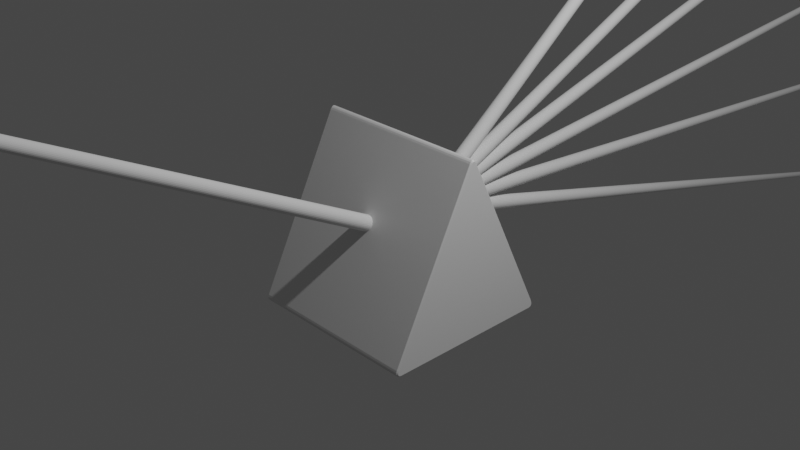 # Source: prismPlaceholder.blend  (saved by Blender 2.83.19; exported with 4.5.12 LTS)
import bpy
from mathutils import Matrix  # noqa: F401  (used for matrix-valued properties, if any)

bpy.ops.wm.read_factory_settings(use_empty=True)
scene = bpy.context.scene
scene.name = 'Scene'

# ---- collections
col_collection = bpy.data.collections.new('Collection'); scene.collection.children.link(col_collection)

# ---- materials (node trees are filled in below, after node groups)
mat_material = bpy.data.materials.new('Material')
mat_material.alpha_threshold = 0.0
mat_material.use_transparent_shadow = False
mat_material.line_color = (0.0, 0.0, 0.0, 1.0)

# ---- material node trees
mat_material.use_nodes = True; mat_material.node_tree.nodes.clear()
_N = mat_material.node_tree.nodes; _L = mat_material.node_tree.links
n0 = _N.new('ShaderNodeOutputMaterial'); n0.name = 'Material Output'; n0.location = (300, 300)
n1 = _N.new('ShaderNodeBsdfPrincipled'); n1.name = 'Principled BSDF'; n1.location = (10, 300)
n1.distribution = 'GGX'
n1.subsurface_method = 'BURLEY'
n1.inputs[2].default_value = 0.4
n1.inputs[3].default_value = 1.45
n1.inputs[27].default_value = (0.0, 0.0, 0.0, 1.0)
n1.inputs[28].default_value = 1.0
_L.new(n1.outputs[0], n0.inputs[0])
n0.is_active_output = True

# ---- world
world_world = bpy.data.worlds.new('World'); scene.world = world_world
world_world.use_nodes = True; world_world.node_tree.nodes.clear()
_N = world_world.node_tree.nodes; _L = world_world.node_tree.links
n0 = _N.new('ShaderNodeOutputWorld'); n0.name = 'World Output'; n0.location = (300, 300)
n1 = _N.new('ShaderNodeBackground'); n1.name = 'Background'; n1.location = (10, 300)
n1.inputs[0].default_value = (0.05088, 0.05088, 0.05088, 1.0)
_L.new(n1.outputs[0], n0.inputs[0])
n0.is_active_output = True
world_world.color = (0.05088, 0.05088, 0.05088)
world_world.use_sun_shadow = False
world_world.sun_shadow_jitter_overblur = 0.0

# ---- cameras
cam_camera = bpy.data.cameras.new('Camera')
cam_camera.clip_end = 100.0
cam_camera.ortho_scale = 7.314

# ---- lights
light_light = bpy.data.lights.new('Light', 'POINT')
light_light.transmission_factor = 0.0
light_light.energy = 1000.0
light_light.shadow_soft_size = 0.1
light_light.shadow_maximum_resolution = 0.006
light_light.use_absolute_resolution = True

# ---- meshes
me_cube = bpy.data.meshes.new('Cube')
me_cube.from_pydata([(1.0, 0.02744, 0.9133), (0.9858, 0.03979, 0.9204), (1.0, -0.02744, 0.9133), (0.9858, -0.03979, 0.9204), (1.0, 0.0174, 0.9287), (0.9858, 0.02814, 0.9383), (1.0, 0.00791, 0.9366), (0.9858, 0.01457, 0.9495), (1.0, -1.164e-09, 0.9387), (0.9858, -1.836e-09, 0.9534), (1.0, -0.00791, 0.9366), (0.9858, -0.01457, 0.9495), (1.0, -0.0174, 0.9287), (0.9858, -0.02814, 0.9383), (1.0, 0.9101, -0.9858), (0.9858, 0.911, -1.0), (1.0, 0.9471, -0.926), (0.9858, 0.9602, -0.9204), (1.0, 0.9288, -0.9834), (0.9858, 0.9327, -0.9973), (1.0, 0.9418, -0.9775), (0.9858, 0.9502, -0.9893), (1.0, 0.9499, -0.969), (0.9858, 0.9623, -0.9767), (1.0, 0.9539, -0.958), (0.9858, 0.9682, -0.9602), (1.0, 0.9533, -0.9437), (0.9858, 0.9675, -0.941), (1.0, -0.9471, -0.926), (0.9858, -0.9602, -0.9204), (1.0, -0.9101, -0.9858), (0.9858, -0.911, -1.0), (1.0, -0.9533, -0.9437), (0.9858, -0.9675, -0.941), (1.0, -0.9539, -0.958), (0.9858, -0.9682, -0.9602), (1.0, -0.9499, -0.969), (0.9858, -0.9623, -0.9767), (1.0, -0.9418, -0.9775), (0.9858, -0.9502, -0.9893), (1.0, -0.9288, -0.9834), (0.9858, -0.9327, -0.9973), (-1.0, -0.02744, 0.9133), (-0.9858, -0.03979, 0.9204), (-1.0, 0.02744, 0.9133), (-0.9858, 0.03979, 0.9204), (-1.0, -0.0174, 0.9287), (-0.9858, -0.02814, 0.9383), (-1.0, -0.00791, 0.9366), (-0.9858, -0.01457, 0.9495), (-1.0, 1.164e-09, 0.9387), (-0.9858, 1.836e-09, 0.9534), (-1.0, 0.00791, 0.9366), (-0.9858, 0.01457, 0.9495), (-1.0, 0.0174, 0.9287), (-0.9858, 0.02814, 0.9383), (-1.0, 0.9471, -0.926), (-0.9858, 0.9602, -0.9204), (-1.0, 0.9101, -0.9858), (-0.9858, 0.911, -1.0), (-1.0, 0.9533, -0.9437), (-0.9858, 0.9675, -0.941), (-1.0, 0.9539, -0.958), (-0.9858, 0.9682, -0.9602), (-1.0, 0.9499, -0.969), (-0.9858, 0.9623, -0.9767), (-1.0, 0.9418, -0.9775), (-0.9858, 0.9502, -0.9893), (-1.0, 0.9288, -0.9834), (-0.9858, 0.9327, -0.9973), (-1.0, -0.9101, -0.9858), (-0.9858, -0.911, -1.0), (-1.0, -0.9471, -0.926), (-0.9858, -0.9602, -0.9204), (-1.0, -0.9288, -0.9834), (-0.9858, -0.9327, -0.9973), (-1.0, -0.9418, -0.9775), (-0.9858, -0.9502, -0.9893), (-1.0, -0.9499, -0.969), (-0.9858, -0.9623, -0.9767), (-1.0, -0.9539, -0.958), (-0.9858, -0.9682, -0.9602), (-1.0, -0.9533, -0.9437), (-0.9858, -0.9675, -0.941)], [], [(27, 61, 57, 17), (53, 7, 5, 55), (43, 3, 13, 47), (59, 15, 31, 71), (21, 67, 65, 23), (23, 65, 63, 25), (25, 63, 61, 27), (83, 33, 29, 73), (19, 69, 67, 21), (81, 35, 33, 83), (70, 74, 76, 78, 80, 82, 72, 42, 46, 48, 50, 52, 54, 44, 56, 60, 62, 64, 66, 68, 58), (75, 41, 39, 77), (77, 39, 37, 79), (79, 37, 35, 81), (71, 31, 41, 75), (29, 3, 43, 73), (15, 59, 69, 19), (47, 13, 11, 49), (49, 11, 9, 51), (51, 9, 7, 53), (57, 45, 1, 17), (14, 18, 20, 22, 24, 26, 16, 0, 4, 6, 8, 10, 12, 2, 28, 32, 34, 36, 38, 40, 30), (18, 14, 15, 19), (58, 68, 69, 59), (20, 18, 19, 21), (68, 66, 67, 69), (22, 20, 21, 23), (66, 64, 65, 67), (24, 22, 23, 25), (64, 62, 63, 65), (26, 24, 25, 27), (62, 60, 61, 63), (16, 26, 27, 17), (60, 56, 57, 61), (74, 70, 71, 75), (30, 40, 41, 31), (76, 74, 75, 77), (40, 38, 39, 41), (78, 76, 77, 79), (38, 36, 37, 39), (80, 78, 79, 81), (36, 34, 35, 37), (82, 80, 81, 83), (34, 32, 33, 35), (72, 82, 83, 73), (32, 28, 29, 33), (46, 42, 43, 47), (2, 12, 13, 3), (48, 46, 47, 49), (12, 10, 11, 13), (50, 48, 49, 51), (10, 8, 9, 11), (52, 50, 51, 53), (8, 6, 7, 9), (54, 52, 53, 55), (6, 4, 5, 7), (44, 54, 55, 45), (4, 0, 1, 5), (56, 44, 45, 57), (0, 16, 17, 1), (31, 15, 14, 30), (3, 29, 28, 2), (42, 72, 73, 43), (70, 58, 59, 71), (55, 5, 1, 45)])
_uv = me_cube.uv_layers.new(name='UVMap')
_uv.uv.foreach_set('vector', [0.3825, 0.4982, 0.3825, 0.2518, 0.3849, 0.2518, 0.3849, 0.4982, 0.6192, 0.2518, 0.6192, 0.4982, 0.6174, 0.4982, 0.6174, 0.2518, 0.6151, 0.9982, 0.6151, 0.7518, 0.6174, 0.7518, 0.6174, 0.9982, 0.1268, 0.5111, 0.3732, 0.5111, 0.3732, 0.7389, 0.1268, 0.7389, 0.3732, 0.5062, 0.1268, 0.5062, 0.1268, 0.5, 0.3732, 0.5, 0.375, 0.4982, 0.375, 0.2518, 0.3806, 0.2518, 0.3806, 0.4982, 0.3806, 0.4982, 0.3806, 0.2518, 0.3825, 0.2518, 0.3825, 0.4982, 0.3825, 0.9982, 0.3825, 0.7518, 0.3849, 0.7518, 0.3849, 0.9982, 0.3732, 0.5084, 0.1268, 0.5084, 0.1268, 0.5062, 0.3732, 0.5062, 0.3806, 0.9982, 0.3806, 0.7518, 0.3825, 0.7518, 0.3825, 0.9982, 0.3768, 0.01212, 0.3771, 0.009938, 0.3778, 0.00868, 0.3789, 0.008195, 0.3803, 0.008392, 0.382, 0.009351, 0.3843, 0.01124, 0.6142, 0.2412, 0.6161, 0.2434, 0.6171, 0.245, 0.6173, 0.2462, 0.6171, 0.247, 0.6161, 0.2477, 0.6142, 0.248, 0.3843, 0.248, 0.382, 0.2477, 0.3803, 0.2469, 0.3789, 0.2457, 0.3778, 0.2441, 0.3771, 0.2421, 0.3768, 0.2397, 0.1268, 0.7416, 0.3732, 0.7416, 0.3732, 0.7438, 0.1268, 0.7438, 0.1268, 0.7438, 0.3732, 0.7438, 0.3732, 0.75, 0.1268, 0.75, 0.375, 0.9982, 0.375, 0.7518, 0.3806, 0.7518, 0.3806, 0.9982, 0.1268, 0.7389, 0.3732, 0.7389, 0.3732, 0.7416, 0.1268, 0.7416, 0.3849, 0.7518, 0.6151, 0.7518, 0.6151, 0.9982, 0.3849, 0.9982, 0.3732, 0.5111, 0.1268, 0.5111, 0.1268, 0.5084, 0.3732, 0.5084, 0.6174, 0.9982, 0.6174, 0.7518, 0.6192, 0.7518, 0.6192, 0.9982, 0.6192, 0.9982, 0.6192, 0.7518, 0.625, 0.7518, 0.625, 0.9982, 0.625, 0.2518, 0.625, 0.4982, 0.6192, 0.4982, 0.6192, 0.2518, 0.3849, 0.2518, 0.6151, 0.2518, 0.6151, 0.4982, 0.3849, 0.4982, 0.3768, 0.5121, 0.3771, 0.5099, 0.3778, 0.5087, 0.3789, 0.5082, 0.3803, 0.5084, 0.382, 0.5094, 0.3843, 0.5112, 0.6142, 0.7412, 0.6161, 0.7434, 0.6171, 0.745, 0.6173, 0.7462, 0.6171, 0.747, 0.6161, 0.7477, 0.6142, 0.748, 0.3843, 0.748, 0.382, 0.7477, 0.3803, 0.7469, 0.3789, 0.7457, 0.3778, 0.7441, 0.3771, 0.7421, 0.3768, 0.7397, 0.3771, 0.5099, 0.3768, 0.5121, 0.3732, 0.5111, 0.3732, 0.5084, 0.3768, 0.2397, 0.3771, 0.2421, 0.3753, 0.2418, 0.375, 0.2389, 0.3778, 0.5087, 0.3771, 0.5099, 0.3732, 0.5084, 0.3732, 0.5062, 0.3771, 0.2421, 0.3778, 0.2441, 0.3763, 0.2444, 0.3753, 0.2418, 0.3789, 0.5082, 0.3778, 0.5087, 0.3763, 0.5069, 0.3779, 0.5062, 0.3778, 0.2441, 0.3789, 0.2457, 0.3779, 0.2467, 0.3763, 0.2444, 0.3803, 0.5084, 0.3789, 0.5082, 0.3779, 0.5062, 0.38, 0.5065, 0.3789, 0.2457, 0.3803, 0.2469, 0.38, 0.2485, 0.3779, 0.2467, 0.382, 0.5094, 0.3803, 0.5084, 0.38, 0.5065, 0.3824, 0.5078, 0.3803, 0.2469, 0.382, 0.2477, 0.3825, 0.2518, 0.3806, 0.2518, 0.3843, 0.5112, 0.382, 0.5094, 0.3824, 0.5078, 0.3849, 0.5099, 0.382, 0.2477, 0.3843, 0.248, 0.3849, 0.2518, 0.3825, 0.2518, 0.3771, 0.009938, 0.3768, 0.01212, 0.375, 0.01112, 0.3753, 0.008583, 0.3768, 0.7397, 0.3771, 0.7421, 0.3732, 0.7416, 0.3732, 0.7389, 0.3778, 0.00868, 0.3771, 0.009938, 0.3753, 0.008583, 0.3763, 0.006894, 0.3771, 0.7421, 0.3778, 0.7441, 0.3732, 0.7438, 0.3732, 0.7416, 0.3789, 0.008195, 0.3778, 0.00868, 0.3763, 0.006894, 0.3779, 0.006172, 0.3778, 0.7441, 0.3789, 0.7457, 0.3779, 0.7467, 0.3763, 0.7444, 0.3803, 0.008392, 0.3789, 0.008195, 0.3779, 0.006172, 0.38, 0.006464, 0.3789, 0.7457, 0.3803, 0.7469, 0.38, 0.7485, 0.3779, 0.7467, 0.382, 0.009351, 0.3803, 0.008392, 0.38, 0.006464, 0.3824, 0.007753, 0.3803, 0.7469, 0.382, 0.7477, 0.3825, 0.7518, 0.3806, 0.7518, 0.3843, 0.01124, 0.382, 0.009351, 0.3824, 0.007753, 0.3849, 0.009949, 0.382, 0.7477, 0.3843, 0.748, 0.3849, 0.7518, 0.3825, 0.7518, 0.6161, 0.2434, 0.6142, 0.2412, 0.6151, 0.2401, 0.6173, 0.2426, 0.6142, 0.748, 0.6161, 0.7477, 0.6174, 0.7518, 0.6151, 0.7518, 0.6171, 0.245, 0.6161, 0.2434, 0.6173, 0.2426, 0.6187, 0.245, 0.6161, 0.7477, 0.6171, 0.747, 0.6192, 0.7518, 0.6174, 0.7518, 0.6173, 0.2462, 0.6171, 0.245, 0.6187, 0.245, 0.6192, 0.2471, 0.6171, 0.747, 0.6173, 0.7462, 0.6192, 0.7471, 0.6187, 0.7487, 0.6171, 0.247, 0.6173, 0.2462, 0.6192, 0.2471, 0.6187, 0.2487, 0.6173, 0.7462, 0.6171, 0.745, 0.6187, 0.745, 0.6192, 0.7471, 0.6161, 0.2477, 0.6171, 0.247, 0.6192, 0.2518, 0.6174, 0.2518, 0.6171, 0.745, 0.6161, 0.7434, 0.6173, 0.7426, 0.6187, 0.745, 0.6142, 0.248, 0.6161, 0.2477, 0.6174, 0.2518, 0.6151, 0.2518, 0.6161, 0.7434, 0.6142, 0.7412, 0.6151, 0.7401, 0.6173, 0.7426, 0.3843, 0.248, 0.6142, 0.248, 0.6151, 0.2518, 0.3849, 0.2518, 0.6142, 0.7412, 0.3843, 0.5112, 0.3849, 0.5099, 0.6151, 0.7401, 0.3732, 0.7389, 0.3732, 0.5111, 0.3768, 0.5121, 0.3768, 0.7397, 0.6151, 0.7518, 0.3849, 0.7518, 0.3843, 0.748, 0.6142, 0.748, 0.6142, 0.2412, 0.3843, 0.01124, 0.3849, 0.009949, 0.6151, 0.2401, 0.3768, 0.01212, 0.3768, 0.2397, 0.375, 0.2389, 0.375, 0.01112, 0.6174, 0.2518, 0.6174, 0.4982, 0.6151, 0.4982, 0.6151, 0.2518])
me_cube.materials.append(mat_material)
me_cube.use_remesh_preserve_volume = False
me_cube.use_remesh_preserve_attributes = False
me_cube.use_mirror_vertex_groups = False
me_cube.update()
me_cylinder = bpy.data.meshes.new('Cylinder')
me_cylinder.from_pydata([(0.0, 1.0, -1.0), (1.211e-07, 0.05916, 1.0), (0.1951, 0.9808, -1.0), (0.01154, 0.05802, 1.0), (0.3827, 0.9239, -1.0), (0.02264, 0.05466, 1.0), (0.5556, 0.8315, -1.0), (0.03287, 0.04919, 1.0), (0.7071, 0.7071, -1.0), (0.04183, 0.04183, 1.0), (0.8315, 0.5556, -1.0), (0.04919, 0.03287, 1.0), (0.9239, 0.3827, -1.0), (0.05466, 0.02264, 1.0), (0.9808, 0.1951, -1.0), (0.05802, 0.01154, 1.0), (1.0, 7.55e-08, -1.0), (0.05916, 2.849e-07, 1.0), (0.9808, -0.1951, -1.0), (0.05802, -0.01154, 1.0), (0.9239, -0.3827, -1.0), (0.05466, -0.02264, 1.0), (0.8315, -0.5556, -1.0), (0.04919, -0.03287, 1.0), (0.7071, -0.7071, -1.0), (0.04183, -0.04183, 1.0), (0.5556, -0.8315, -1.0), (0.03287, -0.04919, 1.0), (0.3827, -0.9239, -1.0), (0.02264, -0.05466, 1.0), (0.1951, -0.9808, -1.0), (0.01154, -0.05802, 1.0), (-3.258e-07, -1.0, -1.0), (1.018e-07, -0.05916, 1.0), (-0.1951, -0.9808, -1.0), (-0.01154, -0.05802, 1.0), (-0.3827, -0.9239, -1.0), (-0.02264, -0.05466, 1.0), (-0.5556, -0.8315, -1.0), (-0.03287, -0.04919, 1.0), (-0.7071, -0.7071, -1.0), (-0.04183, -0.04183, 1.0), (-0.8315, -0.5556, -1.0), (-0.04919, -0.03287, 1.0), (-0.9239, -0.3827, -1.0), (-0.05466, -0.02264, 1.0), (-0.9808, -0.1951, -1.0), (-0.05802, -0.01154, 1.0), (-1.0, 9.656e-07, -1.0), (-0.05916, 3.376e-07, 1.0), (-0.9808, 0.1951, -1.0), (-0.05802, 0.01154, 1.0), (-0.9239, 0.3827, -1.0), (-0.05466, 0.02264, 1.0), (-0.8315, 0.5556, -1.0), (-0.04919, 0.03287, 1.0), (-0.7071, 0.7071, -1.0), (-0.04183, 0.04183, 1.0), (-0.5556, 0.8315, -1.0), (-0.03287, 0.04919, 1.0), (-0.3827, 0.9239, -1.0), (-0.02264, 0.05466, 1.0), (-0.1951, 0.9808, -1.0), (-0.01154, 0.05802, 1.0)], [], [(0, 1, 3, 2), (2, 3, 5, 4), (4, 5, 7, 6), (6, 7, 9, 8), (8, 9, 11, 10), (10, 11, 13, 12), (12, 13, 15, 14), (14, 15, 17, 16), (16, 17, 19, 18), (18, 19, 21, 20), (20, 21, 23, 22), (22, 23, 25, 24), (24, 25, 27, 26), (26, 27, 29, 28), (28, 29, 31, 30), (30, 31, 33, 32), (32, 33, 35, 34), (34, 35, 37, 36), (36, 37, 39, 38), (38, 39, 41, 40), (40, 41, 43, 42), (42, 43, 45, 44), (44, 45, 47, 46), (46, 47, 49, 48), (48, 49, 51, 50), (50, 51, 53, 52), (52, 53, 55, 54), (54, 55, 57, 56), (56, 57, 59, 58), (58, 59, 61, 60), (3, 1, 63, 61, 59, 57, 55, 53, 51, 49, 47, 45, 43, 41, 39, 37, 35, 33, 31, 29, 27, 25, 23, 21, 19, 17, 15, 13, 11, 9, 7, 5), (60, 61, 63, 62), (62, 63, 1, 0), (0, 2, 4, 6, 8, 10, 12, 14, 16, 18, 20, 22, 24, 26, 28, 30, 32, 34, 36, 38, 40, 42, 44, 46, 48, 50, 52, 54, 56, 58, 60, 62)])
_uv = me_cylinder.uv_layers.new(name='UVMap')
_uv.uv.foreach_set('vector', [1.0, 0.5, 1.0, 1.0, 0.9688, 1.0, 0.9688, 0.5, 0.9688, 0.5, 0.9688, 1.0, 0.9375, 1.0, 0.9375, 0.5, 0.9375, 0.5, 0.9375, 1.0, 0.9062, 1.0, 0.9062, 0.5, 0.9062, 0.5, 0.9062, 1.0, 0.875, 1.0, 0.875, 0.5, 0.875, 0.5, 0.875, 1.0, 0.8438, 1.0, 0.8438, 0.5, 0.8438, 0.5, 0.8438, 1.0, 0.8125, 1.0, 0.8125, 0.5, 0.8125, 0.5, 0.8125, 1.0, 0.7812, 1.0, 0.7812, 0.5, 0.7812, 0.5, 0.7812, 1.0, 0.75, 1.0, 0.75, 0.5, 0.75, 0.5, 0.75, 1.0, 0.7188, 1.0, 0.7188, 0.5, 0.7188, 0.5, 0.7188, 1.0, 0.6875, 1.0, 0.6875, 0.5, 0.6875, 0.5, 0.6875, 1.0, 0.6562, 1.0, 0.6562, 0.5, 0.6562, 0.5, 0.6562, 1.0, 0.625, 1.0, 0.625, 0.5, 0.625, 0.5, 0.625, 1.0, 0.5938, 1.0, 0.5938, 0.5, 0.5938, 0.5, 0.5938, 1.0, 0.5625, 1.0, 0.5625, 0.5, 0.5625, 0.5, 0.5625, 1.0, 0.5312, 1.0, 0.5312, 0.5, 0.5312, 0.5, 0.5312, 1.0, 0.5, 1.0, 0.5, 0.5, 0.5, 0.5, 0.5, 1.0, 0.4688, 1.0, 0.4688, 0.5, 0.4688, 0.5, 0.4688, 1.0, 0.4375, 1.0, 0.4375, 0.5, 0.4375, 0.5, 0.4375, 1.0, 0.4062, 1.0, 0.4062, 0.5, 0.4062, 0.5, 0.4062, 1.0, 0.375, 1.0, 0.375, 0.5, 0.375, 0.5, 0.375, 1.0, 0.3438, 1.0, 0.3438, 0.5, 0.3438, 0.5, 0.3438, 1.0, 0.3125, 1.0, 0.3125, 0.5, 0.3125, 0.5, 0.3125, 1.0, 0.2812, 1.0, 0.2812, 0.5, 0.2812, 0.5, 0.2812, 1.0, 0.25, 1.0, 0.25, 0.5, 0.25, 0.5, 0.25, 1.0, 0.2188, 1.0, 0.2188, 0.5, 0.2188, 0.5, 0.2188, 1.0, 0.1875, 1.0, 0.1875, 0.5, 0.1875, 0.5, 0.1875, 1.0, 0.1562, 1.0, 0.1562, 0.5, 0.1562, 0.5, 0.1562, 1.0, 0.125, 1.0, 0.125, 0.5, 0.125, 0.5, 0.125, 1.0, 0.09375, 1.0, 0.09375, 0.5, 0.09375, 0.5, 0.09375, 1.0, 0.0625, 1.0, 0.0625, 0.5, 0.2968, 0.4854, 0.25, 0.49, 0.2032, 0.4854, 0.1582, 0.4717, 0.1167, 0.4496, 0.08029, 0.4197, 0.05045, 0.3833, 0.02827, 0.3418, 0.01461, 0.2968, 0.01, 0.25, 0.01461, 0.2032, 0.02827, 0.1582, 0.05045, 0.1167, 0.08029, 0.08029, 0.1167, 0.05045, 0.1582, 0.02827, 0.2032, 0.01461, 0.25, 0.01, 0.2968, 0.01461, 0.3418, 0.02827, 0.3833, 0.05045, 0.4197, 0.08029, 0.4496, 0.1167, 0.4717, 0.1582, 0.4854, 0.2032, 0.49, 0.25, 0.4854, 0.2968, 0.4717, 0.3418, 0.4496, 0.3833, 0.4197, 0.4197, 0.3833, 0.4496, 0.3418, 0.4717, 0.0625, 0.5, 0.0625, 1.0, 0.03125, 1.0, 0.03125, 0.5, 0.03125, 0.5, 0.03125, 1.0, 0.0, 1.0, 0.0, 0.5, 0.75, 0.49, 0.7968, 0.4854, 0.8418, 0.4717, 0.8833, 0.4496, 0.9197, 0.4197, 0.9496, 0.3833, 0.9717, 0.3418, 0.9854, 0.2968, 0.99, 0.25, 0.9854, 0.2032, 0.9717, 0.1582, 0.9496, 0.1167, 0.9197, 0.08029, 0.8833, 0.05045, 0.8418, 0.02827, 0.7968, 0.01461, 0.75, 0.01, 0.7032, 0.01461, 0.6582, 0.02827, 0.6167, 0.05045, 0.5803, 0.08029, 0.5504, 0.1167, 0.5283, 0.1582, 0.5146, 0.2032, 0.51, 0.25, 0.5146, 0.2968, 0.5283, 0.3418, 0.5504, 0.3833, 0.5803, 0.4197, 0.6167, 0.4496, 0.6582, 0.4717, 0.7032, 0.4854])
me_cylinder.use_remesh_fix_poles = True
me_cylinder.use_remesh_preserve_attributes = False
me_cylinder.use_mirror_vertex_groups = False
me_cylinder.update()
me_cylinder_002 = bpy.data.meshes.new('Cylinder.002')
me_cylinder_002.from_pydata([(-1.093e-07, 1.0, -1.192e-07), (-2.067e-08, 0.05916, 2.0), (0.1951, 0.9808, -1.192e-07), (0.01154, 0.05802, 2.0), (0.3827, 0.9239, -1.192e-07), (0.02264, 0.05465, 2.0), (0.5556, 0.8315, -1.192e-07), (0.03287, 0.04919, 2.0), (0.7071, 0.7071, -1.192e-07), (0.04183, 0.04183, 2.0), (0.8315, 0.5556, -1.192e-07), (0.04919, 0.03287, 2.0), (0.9239, 0.3827, -1.192e-07), (0.05466, 0.02264, 2.0), (0.9808, 0.1951, -1.192e-07), (0.05802, 0.01154, 2.0), (1.0, -1.832e-06, -1.192e-07), (0.05916, -1.623e-06, 2.0), (0.9808, -0.1951, -1.192e-07), (0.05802, -0.01154, 2.0), (0.9239, -0.3827, -1.192e-07), (0.05466, -0.02264, 2.0), (0.8315, -0.5556, -1.192e-07), (0.04919, -0.03287, 2.0), (0.7071, -0.7071, -1.192e-07), (0.04183, -0.04183, 2.0), (0.5556, -0.8315, -1.192e-07), (0.03287, -0.04919, 2.0), (0.3827, -0.9239, -1.192e-07), (0.02264, -0.05466, 2.0), (0.1951, -0.9808, -1.192e-07), (0.01154, -0.05802, 2.0), (-4.352e-07, -1.0, -1.192e-07), (-3.994e-08, -0.05916, 2.0), (-0.1951, -0.9808, -1.192e-07), (-0.01154, -0.05802, 2.0), (-0.3827, -0.9239, -1.192e-07), (-0.02264, -0.05466, 2.0), (-0.5556, -0.8315, -1.192e-07), (-0.03287, -0.04919, 2.0), (-0.7071, -0.7071, -1.192e-07), (-0.04183, -0.04183, 2.0), (-0.8315, -0.5556, -1.192e-07), (-0.04919, -0.03287, 2.0), (-0.9239, -0.3827, -1.192e-07), (-0.05466, -0.02264, 2.0), (-0.9808, -0.1951, -1.192e-07), (-0.05802, -0.01154, 2.0), (-1.0, -9.417e-07, -1.192e-07), (-0.05916, -1.57e-06, 2.0), (-0.9808, 0.1951, -1.192e-07), (-0.05802, 0.01154, 2.0), (-0.9239, 0.3827, -1.192e-07), (-0.05466, 0.02264, 2.0), (-0.8315, 0.5556, -1.192e-07), (-0.04919, 0.03287, 2.0), (-0.7071, 0.7071, -1.192e-07), (-0.04183, 0.04183, 2.0), (-0.5556, 0.8315, -1.192e-07), (-0.03287, 0.04919, 2.0), (-0.3827, 0.9239, -1.192e-07), (-0.02264, 0.05465, 2.0), (-0.1951, 0.9808, -1.192e-07), (-0.01154, 0.05802, 2.0)], [], [(0, 1, 3, 2), (2, 3, 5, 4), (4, 5, 7, 6), (6, 7, 9, 8), (8, 9, 11, 10), (10, 11, 13, 12), (12, 13, 15, 14), (14, 15, 17, 16), (16, 17, 19, 18), (18, 19, 21, 20), (20, 21, 23, 22), (22, 23, 25, 24), (24, 25, 27, 26), (26, 27, 29, 28), (28, 29, 31, 30), (30, 31, 33, 32), (32, 33, 35, 34), (34, 35, 37, 36), (36, 37, 39, 38), (38, 39, 41, 40), (40, 41, 43, 42), (42, 43, 45, 44), (44, 45, 47, 46), (46, 47, 49, 48), (48, 49, 51, 50), (50, 51, 53, 52), (52, 53, 55, 54), (54, 55, 57, 56), (56, 57, 59, 58), (58, 59, 61, 60), (3, 1, 63, 61, 59, 57, 55, 53, 51, 49, 47, 45, 43, 41, 39, 37, 35, 33, 31, 29, 27, 25, 23, 21, 19, 17, 15, 13, 11, 9, 7, 5), (60, 61, 63, 62), (62, 63, 1, 0), (0, 2, 4, 6, 8, 10, 12, 14, 16, 18, 20, 22, 24, 26, 28, 30, 32, 34, 36, 38, 40, 42, 44, 46, 48, 50, 52, 54, 56, 58, 60, 62)])
_uv = me_cylinder_002.uv_layers.new(name='UVMap')
_uv.uv.foreach_set('vector', [1.0, 0.5, 1.0, 1.0, 0.9688, 1.0, 0.9688, 0.5, 0.9688, 0.5, 0.9688, 1.0, 0.9375, 1.0, 0.9375, 0.5, 0.9375, 0.5, 0.9375, 1.0, 0.9062, 1.0, 0.9062, 0.5, 0.9062, 0.5, 0.9062, 1.0, 0.875, 1.0, 0.875, 0.5, 0.875, 0.5, 0.875, 1.0, 0.8438, 1.0, 0.8438, 0.5, 0.8438, 0.5, 0.8438, 1.0, 0.8125, 1.0, 0.8125, 0.5, 0.8125, 0.5, 0.8125, 1.0, 0.7812, 1.0, 0.7812, 0.5, 0.7812, 0.5, 0.7812, 1.0, 0.75, 1.0, 0.75, 0.5, 0.75, 0.5, 0.75, 1.0, 0.7188, 1.0, 0.7188, 0.5, 0.7188, 0.5, 0.7188, 1.0, 0.6875, 1.0, 0.6875, 0.5, 0.6875, 0.5, 0.6875, 1.0, 0.6562, 1.0, 0.6562, 0.5, 0.6562, 0.5, 0.6562, 1.0, 0.625, 1.0, 0.625, 0.5, 0.625, 0.5, 0.625, 1.0, 0.5938, 1.0, 0.5938, 0.5, 0.5938, 0.5, 0.5938, 1.0, 0.5625, 1.0, 0.5625, 0.5, 0.5625, 0.5, 0.5625, 1.0, 0.5312, 1.0, 0.5312, 0.5, 0.5312, 0.5, 0.5312, 1.0, 0.5, 1.0, 0.5, 0.5, 0.5, 0.5, 0.5, 1.0, 0.4688, 1.0, 0.4688, 0.5, 0.4688, 0.5, 0.4688, 1.0, 0.4375, 1.0, 0.4375, 0.5, 0.4375, 0.5, 0.4375, 1.0, 0.4062, 1.0, 0.4062, 0.5, 0.4062, 0.5, 0.4062, 1.0, 0.375, 1.0, 0.375, 0.5, 0.375, 0.5, 0.375, 1.0, 0.3438, 1.0, 0.3438, 0.5, 0.3438, 0.5, 0.3438, 1.0, 0.3125, 1.0, 0.3125, 0.5, 0.3125, 0.5, 0.3125, 1.0, 0.2812, 1.0, 0.2812, 0.5, 0.2812, 0.5, 0.2812, 1.0, 0.25, 1.0, 0.25, 0.5, 0.25, 0.5, 0.25, 1.0, 0.2188, 1.0, 0.2188, 0.5, 0.2188, 0.5, 0.2188, 1.0, 0.1875, 1.0, 0.1875, 0.5, 0.1875, 0.5, 0.1875, 1.0, 0.1562, 1.0, 0.1562, 0.5, 0.1562, 0.5, 0.1562, 1.0, 0.125, 1.0, 0.125, 0.5, 0.125, 0.5, 0.125, 1.0, 0.09375, 1.0, 0.09375, 0.5, 0.09375, 0.5, 0.09375, 1.0, 0.0625, 1.0, 0.0625, 0.5, 0.2968, 0.4854, 0.25, 0.49, 0.2032, 0.4854, 0.1582, 0.4717, 0.1167, 0.4496, 0.08029, 0.4197, 0.05045, 0.3833, 0.02827, 0.3418, 0.01461, 0.2968, 0.01, 0.25, 0.01461, 0.2032, 0.02827, 0.1582, 0.05045, 0.1167, 0.08029, 0.08029, 0.1167, 0.05045, 0.1582, 0.02827, 0.2032, 0.01461, 0.25, 0.01, 0.2968, 0.01461, 0.3418, 0.02827, 0.3833, 0.05045, 0.4197, 0.08029, 0.4496, 0.1167, 0.4717, 0.1582, 0.4854, 0.2032, 0.49, 0.25, 0.4854, 0.2968, 0.4717, 0.3418, 0.4496, 0.3833, 0.4197, 0.4197, 0.3833, 0.4496, 0.3418, 0.4717, 0.0625, 0.5, 0.0625, 1.0, 0.03125, 1.0, 0.03125, 0.5, 0.03125, 0.5, 0.03125, 1.0, 0.0, 1.0, 0.0, 0.5, 0.75, 0.49, 0.7968, 0.4854, 0.8418, 0.4717, 0.8833, 0.4496, 0.9197, 0.4197, 0.9496, 0.3833, 0.9717, 0.3418, 0.9854, 0.2968, 0.99, 0.25, 0.9854, 0.2032, 0.9717, 0.1582, 0.9496, 0.1167, 0.9197, 0.08029, 0.8833, 0.05045, 0.8418, 0.02827, 0.7968, 0.01461, 0.75, 0.01, 0.7032, 0.01461, 0.6582, 0.02827, 0.6167, 0.05045, 0.5803, 0.08029, 0.5504, 0.1167, 0.5283, 0.1582, 0.5146, 0.2032, 0.51, 0.25, 0.5146, 0.2968, 0.5283, 0.3418, 0.5504, 0.3833, 0.5803, 0.4197, 0.6167, 0.4496, 0.6582, 0.4717, 0.7032, 0.4854])
me_cylinder_002.use_remesh_fix_poles = True
me_cylinder_002.use_remesh_preserve_attributes = False
me_cylinder_002.use_mirror_vertex_groups = False
me_cylinder_002.update()
me_cylinder_003 = bpy.data.meshes.new('Cylinder.003')
me_cylinder_003.from_pydata([(-1.093e-07, 1.0, -1.192e-07), (-2.067e-08, 0.05916, 2.0), (0.1951, 0.9808, -1.192e-07), (0.01154, 0.05802, 2.0), (0.3827, 0.9239, -1.192e-07), (0.02264, 0.05465, 2.0), (0.5556, 0.8315, -1.192e-07), (0.03287, 0.04919, 2.0), (0.7071, 0.7071, -1.192e-07), (0.04183, 0.04183, 2.0), (0.8315, 0.5556, -1.192e-07), (0.04919, 0.03287, 2.0), (0.9239, 0.3827, -1.192e-07), (0.05466, 0.02264, 2.0), (0.9808, 0.1951, -1.192e-07), (0.05802, 0.01154, 2.0), (1.0, -1.832e-06, -1.192e-07), (0.05916, -1.626e-06, 2.0), (0.9808, -0.1951, -1.192e-07), (0.05802, -0.01154, 2.0), (0.9239, -0.3827, -1.192e-07), (0.05466, -0.02264, 2.0), (0.8315, -0.5556, -1.192e-07), (0.04919, -0.03287, 2.0), (0.7071, -0.7071, -1.192e-07), (0.04183, -0.04183, 2.0), (0.5556, -0.8315, -1.192e-07), (0.03287, -0.04919, 2.0), (0.3827, -0.9239, -1.192e-07), (0.02264, -0.05466, 2.0), (0.1951, -0.9808, -1.192e-07), (0.01154, -0.05802, 2.0), (-4.352e-07, -1.0, -1.192e-07), (-3.994e-08, -0.05916, 2.0), (-0.1951, -0.9808, -1.192e-07), (-0.01154, -0.05802, 2.0), (-0.3827, -0.9239, -1.192e-07), (-0.02264, -0.05466, 2.0), (-0.5556, -0.8315, -1.192e-07), (-0.03287, -0.04919, 2.0), (-0.7071, -0.7071, -1.192e-07), (-0.04183, -0.04183, 2.0), (-0.8315, -0.5556, -1.192e-07), (-0.04919, -0.03287, 2.0), (-0.9239, -0.3827, -1.192e-07), (-0.05466, -0.02264, 2.0), (-0.9808, -0.1951, -1.192e-07), (-0.05802, -0.01154, 2.0), (-1.0, -9.417e-07, -1.192e-07), (-0.05916, -1.573e-06, 2.0), (-0.9808, 0.1951, -1.192e-07), (-0.05802, 0.01154, 2.0), (-0.9239, 0.3827, -1.192e-07), (-0.05466, 0.02264, 2.0), (-0.8315, 0.5556, -1.192e-07), (-0.04919, 0.03287, 2.0), (-0.7071, 0.7071, -1.192e-07), (-0.04183, 0.04183, 2.0), (-0.5556, 0.8315, -1.192e-07), (-0.03287, 0.04919, 2.0), (-0.3827, 0.9239, -1.192e-07), (-0.02264, 0.05465, 2.0), (-0.1951, 0.9808, -1.192e-07), (-0.01154, 0.05802, 2.0)], [], [(0, 1, 3, 2), (2, 3, 5, 4), (4, 5, 7, 6), (6, 7, 9, 8), (8, 9, 11, 10), (10, 11, 13, 12), (12, 13, 15, 14), (14, 15, 17, 16), (16, 17, 19, 18), (18, 19, 21, 20), (20, 21, 23, 22), (22, 23, 25, 24), (24, 25, 27, 26), (26, 27, 29, 28), (28, 29, 31, 30), (30, 31, 33, 32), (32, 33, 35, 34), (34, 35, 37, 36), (36, 37, 39, 38), (38, 39, 41, 40), (40, 41, 43, 42), (42, 43, 45, 44), (44, 45, 47, 46), (46, 47, 49, 48), (48, 49, 51, 50), (50, 51, 53, 52), (52, 53, 55, 54), (54, 55, 57, 56), (56, 57, 59, 58), (58, 59, 61, 60), (3, 1, 63, 61, 59, 57, 55, 53, 51, 49, 47, 45, 43, 41, 39, 37, 35, 33, 31, 29, 27, 25, 23, 21, 19, 17, 15, 13, 11, 9, 7, 5), (60, 61, 63, 62), (62, 63, 1, 0), (0, 2, 4, 6, 8, 10, 12, 14, 16, 18, 20, 22, 24, 26, 28, 30, 32, 34, 36, 38, 40, 42, 44, 46, 48, 50, 52, 54, 56, 58, 60, 62)])
_uv = me_cylinder_003.uv_layers.new(name='UVMap')
_uv.uv.foreach_set('vector', [1.0, 0.5, 1.0, 1.0, 0.9688, 1.0, 0.9688, 0.5, 0.9688, 0.5, 0.9688, 1.0, 0.9375, 1.0, 0.9375, 0.5, 0.9375, 0.5, 0.9375, 1.0, 0.9062, 1.0, 0.9062, 0.5, 0.9062, 0.5, 0.9062, 1.0, 0.875, 1.0, 0.875, 0.5, 0.875, 0.5, 0.875, 1.0, 0.8438, 1.0, 0.8438, 0.5, 0.8438, 0.5, 0.8438, 1.0, 0.8125, 1.0, 0.8125, 0.5, 0.8125, 0.5, 0.8125, 1.0, 0.7812, 1.0, 0.7812, 0.5, 0.7812, 0.5, 0.7812, 1.0, 0.75, 1.0, 0.75, 0.5, 0.75, 0.5, 0.75, 1.0, 0.7188, 1.0, 0.7188, 0.5, 0.7188, 0.5, 0.7188, 1.0, 0.6875, 1.0, 0.6875, 0.5, 0.6875, 0.5, 0.6875, 1.0, 0.6562, 1.0, 0.6562, 0.5, 0.6562, 0.5, 0.6562, 1.0, 0.625, 1.0, 0.625, 0.5, 0.625, 0.5, 0.625, 1.0, 0.5938, 1.0, 0.5938, 0.5, 0.5938, 0.5, 0.5938, 1.0, 0.5625, 1.0, 0.5625, 0.5, 0.5625, 0.5, 0.5625, 1.0, 0.5312, 1.0, 0.5312, 0.5, 0.5312, 0.5, 0.5312, 1.0, 0.5, 1.0, 0.5, 0.5, 0.5, 0.5, 0.5, 1.0, 0.4688, 1.0, 0.4688, 0.5, 0.4688, 0.5, 0.4688, 1.0, 0.4375, 1.0, 0.4375, 0.5, 0.4375, 0.5, 0.4375, 1.0, 0.4062, 1.0, 0.4062, 0.5, 0.4062, 0.5, 0.4062, 1.0, 0.375, 1.0, 0.375, 0.5, 0.375, 0.5, 0.375, 1.0, 0.3438, 1.0, 0.3438, 0.5, 0.3438, 0.5, 0.3438, 1.0, 0.3125, 1.0, 0.3125, 0.5, 0.3125, 0.5, 0.3125, 1.0, 0.2812, 1.0, 0.2812, 0.5, 0.2812, 0.5, 0.2812, 1.0, 0.25, 1.0, 0.25, 0.5, 0.25, 0.5, 0.25, 1.0, 0.2188, 1.0, 0.2188, 0.5, 0.2188, 0.5, 0.2188, 1.0, 0.1875, 1.0, 0.1875, 0.5, 0.1875, 0.5, 0.1875, 1.0, 0.1562, 1.0, 0.1562, 0.5, 0.1562, 0.5, 0.1562, 1.0, 0.125, 1.0, 0.125, 0.5, 0.125, 0.5, 0.125, 1.0, 0.09375, 1.0, 0.09375, 0.5, 0.09375, 0.5, 0.09375, 1.0, 0.0625, 1.0, 0.0625, 0.5, 0.2968, 0.4854, 0.25, 0.49, 0.2032, 0.4854, 0.1582, 0.4717, 0.1167, 0.4496, 0.08029, 0.4197, 0.05045, 0.3833, 0.02827, 0.3418, 0.01461, 0.2968, 0.01, 0.25, 0.01461, 0.2032, 0.02827, 0.1582, 0.05045, 0.1167, 0.08029, 0.08029, 0.1167, 0.05045, 0.1582, 0.02827, 0.2032, 0.01461, 0.25, 0.01, 0.2968, 0.01461, 0.3418, 0.02827, 0.3833, 0.05045, 0.4197, 0.08029, 0.4496, 0.1167, 0.4717, 0.1582, 0.4854, 0.2032, 0.49, 0.25, 0.4854, 0.2968, 0.4717, 0.3418, 0.4496, 0.3833, 0.4197, 0.4197, 0.3833, 0.4496, 0.3418, 0.4717, 0.0625, 0.5, 0.0625, 1.0, 0.03125, 1.0, 0.03125, 0.5, 0.03125, 0.5, 0.03125, 1.0, 0.0, 1.0, 0.0, 0.5, 0.75, 0.49, 0.7968, 0.4854, 0.8418, 0.4717, 0.8833, 0.4496, 0.9197, 0.4197, 0.9496, 0.3833, 0.9717, 0.3418, 0.9854, 0.2968, 0.99, 0.25, 0.9854, 0.2032, 0.9717, 0.1582, 0.9496, 0.1167, 0.9197, 0.08029, 0.8833, 0.05045, 0.8418, 0.02827, 0.7968, 0.01461, 0.75, 0.01, 0.7032, 0.01461, 0.6582, 0.02827, 0.6167, 0.05045, 0.5803, 0.08029, 0.5504, 0.1167, 0.5283, 0.1582, 0.5146, 0.2032, 0.51, 0.25, 0.5146, 0.2968, 0.5283, 0.3418, 0.5504, 0.3833, 0.5803, 0.4197, 0.6167, 0.4496, 0.6582, 0.4717, 0.7032, 0.4854])
me_cylinder_003.use_remesh_fix_poles = True
me_cylinder_003.use_remesh_preserve_attributes = False
me_cylinder_003.use_mirror_vertex_groups = False
me_cylinder_003.update()
me_cylinder_004 = bpy.data.meshes.new('Cylinder.004')
me_cylinder_004.from_pydata([(-1.093e-07, 1.0, -1.192e-07), (-2.067e-08, 0.05916, 2.0), (0.1951, 0.9808, -1.192e-07), (0.01154, 0.05802, 2.0), (0.3827, 0.9239, -1.192e-07), (0.02264, 0.05465, 2.0), (0.5556, 0.8315, -1.192e-07), (0.03287, 0.04919, 2.0), (0.7071, 0.7071, -1.192e-07), (0.04183, 0.04183, 2.0), (0.8315, 0.5556, -1.192e-07), (0.04919, 0.03287, 2.0), (0.9239, 0.3827, -1.192e-07), (0.05466, 0.02264, 2.0), (0.9808, 0.1951, -1.192e-07), (0.05802, 0.01154, 2.0), (1.0, -1.832e-06, -1.192e-07), (0.05916, -1.622e-06, 2.0), (0.9808, -0.1951, -1.192e-07), (0.05802, -0.01154, 2.0), (0.9239, -0.3827, -1.192e-07), (0.05466, -0.02264, 2.0), (0.8315, -0.5556, -1.192e-07), (0.04919, -0.03287, 2.0), (0.7071, -0.7071, -1.192e-07), (0.04183, -0.04183, 2.0), (0.5556, -0.8315, -1.192e-07), (0.03287, -0.04919, 2.0), (0.3827, -0.9239, -1.192e-07), (0.02264, -0.05466, 2.0), (0.1951, -0.9808, -1.192e-07), (0.01154, -0.05802, 2.0), (-4.352e-07, -1.0, -1.192e-07), (-3.994e-08, -0.05916, 2.0), (-0.1951, -0.9808, -1.192e-07), (-0.01154, -0.05802, 2.0), (-0.3827, -0.9239, -1.192e-07), (-0.02264, -0.05466, 2.0), (-0.5556, -0.8315, -1.192e-07), (-0.03287, -0.04919, 2.0), (-0.7071, -0.7071, -1.192e-07), (-0.04183, -0.04183, 2.0), (-0.8315, -0.5556, -1.192e-07), (-0.04919, -0.03287, 2.0), (-0.9239, -0.3827, -1.192e-07), (-0.05466, -0.02264, 2.0), (-0.9808, -0.1951, -1.192e-07), (-0.05802, -0.01154, 2.0), (-1.0, -9.417e-07, -1.192e-07), (-0.05916, -1.57e-06, 2.0), (-0.9808, 0.1951, -1.192e-07), (-0.05802, 0.01154, 2.0), (-0.9239, 0.3827, -1.192e-07), (-0.05466, 0.02264, 2.0), (-0.8315, 0.5556, -1.192e-07), (-0.04919, 0.03287, 2.0), (-0.7071, 0.7071, -1.192e-07), (-0.04183, 0.04183, 2.0), (-0.5556, 0.8315, -1.192e-07), (-0.03287, 0.04919, 2.0), (-0.3827, 0.9239, -1.192e-07), (-0.02264, 0.05465, 2.0), (-0.1951, 0.9808, -1.192e-07), (-0.01154, 0.05802, 2.0)], [], [(0, 1, 3, 2), (2, 3, 5, 4), (4, 5, 7, 6), (6, 7, 9, 8), (8, 9, 11, 10), (10, 11, 13, 12), (12, 13, 15, 14), (14, 15, 17, 16), (16, 17, 19, 18), (18, 19, 21, 20), (20, 21, 23, 22), (22, 23, 25, 24), (24, 25, 27, 26), (26, 27, 29, 28), (28, 29, 31, 30), (30, 31, 33, 32), (32, 33, 35, 34), (34, 35, 37, 36), (36, 37, 39, 38), (38, 39, 41, 40), (40, 41, 43, 42), (42, 43, 45, 44), (44, 45, 47, 46), (46, 47, 49, 48), (48, 49, 51, 50), (50, 51, 53, 52), (52, 53, 55, 54), (54, 55, 57, 56), (56, 57, 59, 58), (58, 59, 61, 60), (3, 1, 63, 61, 59, 57, 55, 53, 51, 49, 47, 45, 43, 41, 39, 37, 35, 33, 31, 29, 27, 25, 23, 21, 19, 17, 15, 13, 11, 9, 7, 5), (60, 61, 63, 62), (62, 63, 1, 0), (0, 2, 4, 6, 8, 10, 12, 14, 16, 18, 20, 22, 24, 26, 28, 30, 32, 34, 36, 38, 40, 42, 44, 46, 48, 50, 52, 54, 56, 58, 60, 62)])
_uv = me_cylinder_004.uv_layers.new(name='UVMap')
_uv.uv.foreach_set('vector', [1.0, 0.5, 1.0, 1.0, 0.9688, 1.0, 0.9688, 0.5, 0.9688, 0.5, 0.9688, 1.0, 0.9375, 1.0, 0.9375, 0.5, 0.9375, 0.5, 0.9375, 1.0, 0.9062, 1.0, 0.9062, 0.5, 0.9062, 0.5, 0.9062, 1.0, 0.875, 1.0, 0.875, 0.5, 0.875, 0.5, 0.875, 1.0, 0.8438, 1.0, 0.8438, 0.5, 0.8438, 0.5, 0.8438, 1.0, 0.8125, 1.0, 0.8125, 0.5, 0.8125, 0.5, 0.8125, 1.0, 0.7812, 1.0, 0.7812, 0.5, 0.7812, 0.5, 0.7812, 1.0, 0.75, 1.0, 0.75, 0.5, 0.75, 0.5, 0.75, 1.0, 0.7188, 1.0, 0.7188, 0.5, 0.7188, 0.5, 0.7188, 1.0, 0.6875, 1.0, 0.6875, 0.5, 0.6875, 0.5, 0.6875, 1.0, 0.6562, 1.0, 0.6562, 0.5, 0.6562, 0.5, 0.6562, 1.0, 0.625, 1.0, 0.625, 0.5, 0.625, 0.5, 0.625, 1.0, 0.5938, 1.0, 0.5938, 0.5, 0.5938, 0.5, 0.5938, 1.0, 0.5625, 1.0, 0.5625, 0.5, 0.5625, 0.5, 0.5625, 1.0, 0.5312, 1.0, 0.5312, 0.5, 0.5312, 0.5, 0.5312, 1.0, 0.5, 1.0, 0.5, 0.5, 0.5, 0.5, 0.5, 1.0, 0.4688, 1.0, 0.4688, 0.5, 0.4688, 0.5, 0.4688, 1.0, 0.4375, 1.0, 0.4375, 0.5, 0.4375, 0.5, 0.4375, 1.0, 0.4062, 1.0, 0.4062, 0.5, 0.4062, 0.5, 0.4062, 1.0, 0.375, 1.0, 0.375, 0.5, 0.375, 0.5, 0.375, 1.0, 0.3438, 1.0, 0.3438, 0.5, 0.3438, 0.5, 0.3438, 1.0, 0.3125, 1.0, 0.3125, 0.5, 0.3125, 0.5, 0.3125, 1.0, 0.2812, 1.0, 0.2812, 0.5, 0.2812, 0.5, 0.2812, 1.0, 0.25, 1.0, 0.25, 0.5, 0.25, 0.5, 0.25, 1.0, 0.2188, 1.0, 0.2188, 0.5, 0.2188, 0.5, 0.2188, 1.0, 0.1875, 1.0, 0.1875, 0.5, 0.1875, 0.5, 0.1875, 1.0, 0.1562, 1.0, 0.1562, 0.5, 0.1562, 0.5, 0.1562, 1.0, 0.125, 1.0, 0.125, 0.5, 0.125, 0.5, 0.125, 1.0, 0.09375, 1.0, 0.09375, 0.5, 0.09375, 0.5, 0.09375, 1.0, 0.0625, 1.0, 0.0625, 0.5, 0.2968, 0.4854, 0.25, 0.49, 0.2032, 0.4854, 0.1582, 0.4717, 0.1167, 0.4496, 0.08029, 0.4197, 0.05045, 0.3833, 0.02827, 0.3418, 0.01461, 0.2968, 0.01, 0.25, 0.01461, 0.2032, 0.02827, 0.1582, 0.05045, 0.1167, 0.08029, 0.08029, 0.1167, 0.05045, 0.1582, 0.02827, 0.2032, 0.01461, 0.25, 0.01, 0.2968, 0.01461, 0.3418, 0.02827, 0.3833, 0.05045, 0.4197, 0.08029, 0.4496, 0.1167, 0.4717, 0.1582, 0.4854, 0.2032, 0.49, 0.25, 0.4854, 0.2968, 0.4717, 0.3418, 0.4496, 0.3833, 0.4197, 0.4197, 0.3833, 0.4496, 0.3418, 0.4717, 0.0625, 0.5, 0.0625, 1.0, 0.03125, 1.0, 0.03125, 0.5, 0.03125, 0.5, 0.03125, 1.0, 0.0, 1.0, 0.0, 0.5, 0.75, 0.49, 0.7968, 0.4854, 0.8418, 0.4717, 0.8833, 0.4496, 0.9197, 0.4197, 0.9496, 0.3833, 0.9717, 0.3418, 0.9854, 0.2968, 0.99, 0.25, 0.9854, 0.2032, 0.9717, 0.1582, 0.9496, 0.1167, 0.9197, 0.08029, 0.8833, 0.05045, 0.8418, 0.02827, 0.7968, 0.01461, 0.75, 0.01, 0.7032, 0.01461, 0.6582, 0.02827, 0.6167, 0.05045, 0.5803, 0.08029, 0.5504, 0.1167, 0.5283, 0.1582, 0.5146, 0.2032, 0.51, 0.25, 0.5146, 0.2968, 0.5283, 0.3418, 0.5504, 0.3833, 0.5803, 0.4197, 0.6167, 0.4496, 0.6582, 0.4717, 0.7032, 0.4854])
me_cylinder_004.use_remesh_fix_poles = True
me_cylinder_004.use_remesh_preserve_attributes = False
me_cylinder_004.use_mirror_vertex_groups = False
me_cylinder_004.update()
me_cylinder_005 = bpy.data.meshes.new('Cylinder.005')
me_cylinder_005.from_pydata([(-1.093e-07, 1.0, -1.192e-07), (-1.698e-08, 0.05916, 2.0), (0.1951, 0.9808, -1.192e-07), (0.01154, 0.05802, 2.0), (0.3827, 0.9239, -1.192e-07), (0.02264, 0.05465, 2.0), (0.5556, 0.8315, -1.192e-07), (0.03287, 0.04919, 2.0), (0.7071, 0.7071, -1.192e-07), (0.04183, 0.04183, 2.0), (0.8315, 0.5556, -1.192e-07), (0.04919, 0.03287, 2.0), (0.9239, 0.3827, -1.192e-07), (0.05466, 0.02264, 2.0), (0.9808, 0.1951, -1.192e-07), (0.05802, 0.01154, 2.0), (1.0, -1.832e-06, -1.192e-07), (0.05916, -1.628e-06, 2.0), (0.9808, -0.1951, -1.192e-07), (0.05802, -0.01154, 2.0), (0.9239, -0.3827, -1.192e-07), (0.05466, -0.02264, 2.0), (0.8315, -0.5556, -1.192e-07), (0.04919, -0.03287, 2.0), (0.7071, -0.7071, -1.192e-07), (0.04183, -0.04183, 2.0), (0.5556, -0.8315, -1.192e-07), (0.03287, -0.04919, 2.0), (0.3827, -0.9239, -1.192e-07), (0.02264, -0.05466, 2.0), (0.1951, -0.9808, -1.192e-07), (0.01154, -0.05802, 2.0), (-4.352e-07, -1.0, -1.192e-07), (-3.626e-08, -0.05916, 2.0), (-0.1951, -0.9808, -1.192e-07), (-0.01154, -0.05802, 2.0), (-0.3827, -0.9239, -1.192e-07), (-0.02264, -0.05466, 2.0), (-0.5556, -0.8315, -1.192e-07), (-0.03287, -0.04919, 2.0), (-0.7071, -0.7071, -1.192e-07), (-0.04183, -0.04183, 2.0), (-0.8315, -0.5556, -1.192e-07), (-0.04919, -0.03287, 2.0), (-0.9239, -0.3827, -1.192e-07), (-0.05466, -0.02264, 2.0), (-0.9808, -0.1951, -1.192e-07), (-0.05802, -0.01154, 2.0), (-1.0, -9.417e-07, -1.192e-07), (-0.05916, -1.575e-06, 2.0), (-0.9808, 0.1951, -1.192e-07), (-0.05802, 0.01154, 2.0), (-0.9239, 0.3827, -1.192e-07), (-0.05466, 0.02264, 2.0), (-0.8315, 0.5556, -1.192e-07), (-0.04919, 0.03287, 2.0), (-0.7071, 0.7071, -1.192e-07), (-0.04183, 0.04183, 2.0), (-0.5556, 0.8315, -1.192e-07), (-0.03287, 0.04919, 2.0), (-0.3827, 0.9239, -1.192e-07), (-0.02264, 0.05465, 2.0), (-0.1951, 0.9808, -1.192e-07), (-0.01154, 0.05802, 2.0)], [], [(0, 1, 3, 2), (2, 3, 5, 4), (4, 5, 7, 6), (6, 7, 9, 8), (8, 9, 11, 10), (10, 11, 13, 12), (12, 13, 15, 14), (14, 15, 17, 16), (16, 17, 19, 18), (18, 19, 21, 20), (20, 21, 23, 22), (22, 23, 25, 24), (24, 25, 27, 26), (26, 27, 29, 28), (28, 29, 31, 30), (30, 31, 33, 32), (32, 33, 35, 34), (34, 35, 37, 36), (36, 37, 39, 38), (38, 39, 41, 40), (40, 41, 43, 42), (42, 43, 45, 44), (44, 45, 47, 46), (46, 47, 49, 48), (48, 49, 51, 50), (50, 51, 53, 52), (52, 53, 55, 54), (54, 55, 57, 56), (56, 57, 59, 58), (58, 59, 61, 60), (3, 1, 63, 61, 59, 57, 55, 53, 51, 49, 47, 45, 43, 41, 39, 37, 35, 33, 31, 29, 27, 25, 23, 21, 19, 17, 15, 13, 11, 9, 7, 5), (60, 61, 63, 62), (62, 63, 1, 0), (0, 2, 4, 6, 8, 10, 12, 14, 16, 18, 20, 22, 24, 26, 28, 30, 32, 34, 36, 38, 40, 42, 44, 46, 48, 50, 52, 54, 56, 58, 60, 62)])
_uv = me_cylinder_005.uv_layers.new(name='UVMap')
_uv.uv.foreach_set('vector', [1.0, 0.5, 1.0, 1.0, 0.9688, 1.0, 0.9688, 0.5, 0.9688, 0.5, 0.9688, 1.0, 0.9375, 1.0, 0.9375, 0.5, 0.9375, 0.5, 0.9375, 1.0, 0.9062, 1.0, 0.9062, 0.5, 0.9062, 0.5, 0.9062, 1.0, 0.875, 1.0, 0.875, 0.5, 0.875, 0.5, 0.875, 1.0, 0.8438, 1.0, 0.8438, 0.5, 0.8438, 0.5, 0.8438, 1.0, 0.8125, 1.0, 0.8125, 0.5, 0.8125, 0.5, 0.8125, 1.0, 0.7812, 1.0, 0.7812, 0.5, 0.7812, 0.5, 0.7812, 1.0, 0.75, 1.0, 0.75, 0.5, 0.75, 0.5, 0.75, 1.0, 0.7188, 1.0, 0.7188, 0.5, 0.7188, 0.5, 0.7188, 1.0, 0.6875, 1.0, 0.6875, 0.5, 0.6875, 0.5, 0.6875, 1.0, 0.6562, 1.0, 0.6562, 0.5, 0.6562, 0.5, 0.6562, 1.0, 0.625, 1.0, 0.625, 0.5, 0.625, 0.5, 0.625, 1.0, 0.5938, 1.0, 0.5938, 0.5, 0.5938, 0.5, 0.5938, 1.0, 0.5625, 1.0, 0.5625, 0.5, 0.5625, 0.5, 0.5625, 1.0, 0.5312, 1.0, 0.5312, 0.5, 0.5312, 0.5, 0.5312, 1.0, 0.5, 1.0, 0.5, 0.5, 0.5, 0.5, 0.5, 1.0, 0.4688, 1.0, 0.4688, 0.5, 0.4688, 0.5, 0.4688, 1.0, 0.4375, 1.0, 0.4375, 0.5, 0.4375, 0.5, 0.4375, 1.0, 0.4062, 1.0, 0.4062, 0.5, 0.4062, 0.5, 0.4062, 1.0, 0.375, 1.0, 0.375, 0.5, 0.375, 0.5, 0.375, 1.0, 0.3438, 1.0, 0.3438, 0.5, 0.3438, 0.5, 0.3438, 1.0, 0.3125, 1.0, 0.3125, 0.5, 0.3125, 0.5, 0.3125, 1.0, 0.2812, 1.0, 0.2812, 0.5, 0.2812, 0.5, 0.2812, 1.0, 0.25, 1.0, 0.25, 0.5, 0.25, 0.5, 0.25, 1.0, 0.2188, 1.0, 0.2188, 0.5, 0.2188, 0.5, 0.2188, 1.0, 0.1875, 1.0, 0.1875, 0.5, 0.1875, 0.5, 0.1875, 1.0, 0.1562, 1.0, 0.1562, 0.5, 0.1562, 0.5, 0.1562, 1.0, 0.125, 1.0, 0.125, 0.5, 0.125, 0.5, 0.125, 1.0, 0.09375, 1.0, 0.09375, 0.5, 0.09375, 0.5, 0.09375, 1.0, 0.0625, 1.0, 0.0625, 0.5, 0.2968, 0.4854, 0.25, 0.49, 0.2032, 0.4854, 0.1582, 0.4717, 0.1167, 0.4496, 0.08029, 0.4197, 0.05045, 0.3833, 0.02827, 0.3418, 0.01461, 0.2968, 0.01, 0.25, 0.01461, 0.2032, 0.02827, 0.1582, 0.05045, 0.1167, 0.08029, 0.08029, 0.1167, 0.05045, 0.1582, 0.02827, 0.2032, 0.01461, 0.25, 0.01, 0.2968, 0.01461, 0.3418, 0.02827, 0.3833, 0.05045, 0.4197, 0.08029, 0.4496, 0.1167, 0.4717, 0.1582, 0.4854, 0.2032, 0.49, 0.25, 0.4854, 0.2968, 0.4717, 0.3418, 0.4496, 0.3833, 0.4197, 0.4197, 0.3833, 0.4496, 0.3418, 0.4717, 0.0625, 0.5, 0.0625, 1.0, 0.03125, 1.0, 0.03125, 0.5, 0.03125, 0.5, 0.03125, 1.0, 0.0, 1.0, 0.0, 0.5, 0.75, 0.49, 0.7968, 0.4854, 0.8418, 0.4717, 0.8833, 0.4496, 0.9197, 0.4197, 0.9496, 0.3833, 0.9717, 0.3418, 0.9854, 0.2968, 0.99, 0.25, 0.9854, 0.2032, 0.9717, 0.1582, 0.9496, 0.1167, 0.9197, 0.08029, 0.8833, 0.05045, 0.8418, 0.02827, 0.7968, 0.01461, 0.75, 0.01, 0.7032, 0.01461, 0.6582, 0.02827, 0.6167, 0.05045, 0.5803, 0.08029, 0.5504, 0.1167, 0.5283, 0.1582, 0.5146, 0.2032, 0.51, 0.25, 0.5146, 0.2968, 0.5283, 0.3418, 0.5504, 0.3833, 0.5803, 0.4197, 0.6167, 0.4496, 0.6582, 0.4717, 0.7032, 0.4854])
me_cylinder_005.use_remesh_fix_poles = True
me_cylinder_005.use_remesh_preserve_attributes = False
me_cylinder_005.use_mirror_vertex_groups = False
me_cylinder_005.update()
me_cylinder_006 = bpy.data.meshes.new('Cylinder.006')
me_cylinder_006.from_pydata([(-1.093e-07, 1.0, -1.192e-07), (-2.067e-08, 0.05916, 2.0), (0.1951, 0.9808, -1.192e-07), (0.01154, 0.05802, 2.0), (0.3827, 0.9239, -1.192e-07), (0.02264, 0.05465, 2.0), (0.5556, 0.8315, -1.192e-07), (0.03287, 0.04919, 2.0), (0.7071, 0.7071, -1.192e-07), (0.04183, 0.04183, 2.0), (0.8315, 0.5556, -1.192e-07), (0.04919, 0.03287, 2.0), (0.9239, 0.3827, -1.192e-07), (0.05466, 0.02264, 2.0), (0.9808, 0.1951, -1.192e-07), (0.05802, 0.01154, 2.0), (1.0, -1.832e-06, -1.192e-07), (0.05916, -1.626e-06, 2.0), (0.9808, -0.1951, -1.192e-07), (0.05802, -0.01154, 2.0), (0.9239, -0.3827, -1.192e-07), (0.05466, -0.02264, 2.0), (0.8315, -0.5556, -1.192e-07), (0.04919, -0.03287, 2.0), (0.7071, -0.7071, -1.192e-07), (0.04183, -0.04183, 2.0), (0.5556, -0.8315, -1.192e-07), (0.03287, -0.04919, 2.0), (0.3827, -0.9239, -1.192e-07), (0.02264, -0.05466, 2.0), (0.1951, -0.9808, -1.192e-07), (0.01154, -0.05802, 2.0), (-4.352e-07, -1.0, -1.192e-07), (-3.994e-08, -0.05916, 2.0), (-0.1951, -0.9808, -1.192e-07), (-0.01154, -0.05802, 2.0), (-0.3827, -0.9239, -1.192e-07), (-0.02264, -0.05466, 2.0), (-0.5556, -0.8315, -1.192e-07), (-0.03287, -0.04919, 2.0), (-0.7071, -0.7071, -1.192e-07), (-0.04183, -0.04183, 2.0), (-0.8315, -0.5556, -1.192e-07), (-0.04919, -0.03287, 2.0), (-0.9239, -0.3827, -1.192e-07), (-0.05466, -0.02264, 2.0), (-0.9808, -0.1951, -1.192e-07), (-0.05802, -0.01154, 2.0), (-1.0, -9.417e-07, -1.192e-07), (-0.05916, -1.573e-06, 2.0), (-0.9808, 0.1951, -1.192e-07), (-0.05802, 0.01154, 2.0), (-0.9239, 0.3827, -1.192e-07), (-0.05466, 0.02264, 2.0), (-0.8315, 0.5556, -1.192e-07), (-0.04919, 0.03287, 2.0), (-0.7071, 0.7071, -1.192e-07), (-0.04183, 0.04183, 2.0), (-0.5556, 0.8315, -1.192e-07), (-0.03287, 0.04919, 2.0), (-0.3827, 0.9239, -1.192e-07), (-0.02264, 0.05465, 2.0), (-0.1951, 0.9808, -1.192e-07), (-0.01154, 0.05802, 2.0)], [], [(0, 1, 3, 2), (2, 3, 5, 4), (4, 5, 7, 6), (6, 7, 9, 8), (8, 9, 11, 10), (10, 11, 13, 12), (12, 13, 15, 14), (14, 15, 17, 16), (16, 17, 19, 18), (18, 19, 21, 20), (20, 21, 23, 22), (22, 23, 25, 24), (24, 25, 27, 26), (26, 27, 29, 28), (28, 29, 31, 30), (30, 31, 33, 32), (32, 33, 35, 34), (34, 35, 37, 36), (36, 37, 39, 38), (38, 39, 41, 40), (40, 41, 43, 42), (42, 43, 45, 44), (44, 45, 47, 46), (46, 47, 49, 48), (48, 49, 51, 50), (50, 51, 53, 52), (52, 53, 55, 54), (54, 55, 57, 56), (56, 57, 59, 58), (58, 59, 61, 60), (3, 1, 63, 61, 59, 57, 55, 53, 51, 49, 47, 45, 43, 41, 39, 37, 35, 33, 31, 29, 27, 25, 23, 21, 19, 17, 15, 13, 11, 9, 7, 5), (60, 61, 63, 62), (62, 63, 1, 0), (0, 2, 4, 6, 8, 10, 12, 14, 16, 18, 20, 22, 24, 26, 28, 30, 32, 34, 36, 38, 40, 42, 44, 46, 48, 50, 52, 54, 56, 58, 60, 62)])
_uv = me_cylinder_006.uv_layers.new(name='UVMap')
_uv.uv.foreach_set('vector', [1.0, 0.5, 1.0, 1.0, 0.9688, 1.0, 0.9688, 0.5, 0.9688, 0.5, 0.9688, 1.0, 0.9375, 1.0, 0.9375, 0.5, 0.9375, 0.5, 0.9375, 1.0, 0.9062, 1.0, 0.9062, 0.5, 0.9062, 0.5, 0.9062, 1.0, 0.875, 1.0, 0.875, 0.5, 0.875, 0.5, 0.875, 1.0, 0.8438, 1.0, 0.8438, 0.5, 0.8438, 0.5, 0.8438, 1.0, 0.8125, 1.0, 0.8125, 0.5, 0.8125, 0.5, 0.8125, 1.0, 0.7812, 1.0, 0.7812, 0.5, 0.7812, 0.5, 0.7812, 1.0, 0.75, 1.0, 0.75, 0.5, 0.75, 0.5, 0.75, 1.0, 0.7188, 1.0, 0.7188, 0.5, 0.7188, 0.5, 0.7188, 1.0, 0.6875, 1.0, 0.6875, 0.5, 0.6875, 0.5, 0.6875, 1.0, 0.6562, 1.0, 0.6562, 0.5, 0.6562, 0.5, 0.6562, 1.0, 0.625, 1.0, 0.625, 0.5, 0.625, 0.5, 0.625, 1.0, 0.5938, 1.0, 0.5938, 0.5, 0.5938, 0.5, 0.5938, 1.0, 0.5625, 1.0, 0.5625, 0.5, 0.5625, 0.5, 0.5625, 1.0, 0.5312, 1.0, 0.5312, 0.5, 0.5312, 0.5, 0.5312, 1.0, 0.5, 1.0, 0.5, 0.5, 0.5, 0.5, 0.5, 1.0, 0.4688, 1.0, 0.4688, 0.5, 0.4688, 0.5, 0.4688, 1.0, 0.4375, 1.0, 0.4375, 0.5, 0.4375, 0.5, 0.4375, 1.0, 0.4062, 1.0, 0.4062, 0.5, 0.4062, 0.5, 0.4062, 1.0, 0.375, 1.0, 0.375, 0.5, 0.375, 0.5, 0.375, 1.0, 0.3438, 1.0, 0.3438, 0.5, 0.3438, 0.5, 0.3438, 1.0, 0.3125, 1.0, 0.3125, 0.5, 0.3125, 0.5, 0.3125, 1.0, 0.2812, 1.0, 0.2812, 0.5, 0.2812, 0.5, 0.2812, 1.0, 0.25, 1.0, 0.25, 0.5, 0.25, 0.5, 0.25, 1.0, 0.2188, 1.0, 0.2188, 0.5, 0.2188, 0.5, 0.2188, 1.0, 0.1875, 1.0, 0.1875, 0.5, 0.1875, 0.5, 0.1875, 1.0, 0.1562, 1.0, 0.1562, 0.5, 0.1562, 0.5, 0.1562, 1.0, 0.125, 1.0, 0.125, 0.5, 0.125, 0.5, 0.125, 1.0, 0.09375, 1.0, 0.09375, 0.5, 0.09375, 0.5, 0.09375, 1.0, 0.0625, 1.0, 0.0625, 0.5, 0.2968, 0.4854, 0.25, 0.49, 0.2032, 0.4854, 0.1582, 0.4717, 0.1167, 0.4496, 0.08029, 0.4197, 0.05045, 0.3833, 0.02827, 0.3418, 0.01461, 0.2968, 0.01, 0.25, 0.01461, 0.2032, 0.02827, 0.1582, 0.05045, 0.1167, 0.08029, 0.08029, 0.1167, 0.05045, 0.1582, 0.02827, 0.2032, 0.01461, 0.25, 0.01, 0.2968, 0.01461, 0.3418, 0.02827, 0.3833, 0.05045, 0.4197, 0.08029, 0.4496, 0.1167, 0.4717, 0.1582, 0.4854, 0.2032, 0.49, 0.25, 0.4854, 0.2968, 0.4717, 0.3418, 0.4496, 0.3833, 0.4197, 0.4197, 0.3833, 0.4496, 0.3418, 0.4717, 0.0625, 0.5, 0.0625, 1.0, 0.03125, 1.0, 0.03125, 0.5, 0.03125, 0.5, 0.03125, 1.0, 0.0, 1.0, 0.0, 0.5, 0.75, 0.49, 0.7968, 0.4854, 0.8418, 0.4717, 0.8833, 0.4496, 0.9197, 0.4197, 0.9496, 0.3833, 0.9717, 0.3418, 0.9854, 0.2968, 0.99, 0.25, 0.9854, 0.2032, 0.9717, 0.1582, 0.9496, 0.1167, 0.9197, 0.08029, 0.8833, 0.05045, 0.8418, 0.02827, 0.7968, 0.01461, 0.75, 0.01, 0.7032, 0.01461, 0.6582, 0.02827, 0.6167, 0.05045, 0.5803, 0.08029, 0.5504, 0.1167, 0.5283, 0.1582, 0.5146, 0.2032, 0.51, 0.25, 0.5146, 0.2968, 0.5283, 0.3418, 0.5504, 0.3833, 0.5803, 0.4197, 0.6167, 0.4496, 0.6582, 0.4717, 0.7032, 0.4854])
me_cylinder_006.use_remesh_fix_poles = True
me_cylinder_006.use_remesh_preserve_attributes = False
me_cylinder_006.use_mirror_vertex_groups = False
me_cylinder_006.update()
me_cylinder_007 = bpy.data.meshes.new('Cylinder.007')
me_cylinder_007.from_pydata([(-1.093e-07, 1.0, -1.192e-07), (-2.067e-08, 0.05916, 2.0), (0.1951, 0.9808, -1.192e-07), (0.01154, 0.05802, 2.0), (0.3827, 0.9239, -1.192e-07), (0.02264, 0.05465, 2.0), (0.5556, 0.8315, -1.192e-07), (0.03287, 0.04919, 2.0), (0.7071, 0.7071, -1.192e-07), (0.04183, 0.04183, 2.0), (0.8315, 0.5556, -1.192e-07), (0.04919, 0.03287, 2.0), (0.9239, 0.3827, -1.192e-07), (0.05466, 0.02264, 2.0), (0.9808, 0.1951, -1.192e-07), (0.05802, 0.01154, 2.0), (1.0, -1.832e-06, -1.192e-07), (0.05916, -1.622e-06, 2.0), (0.9808, -0.1951, -1.192e-07), (0.05802, -0.01154, 2.0), (0.9239, -0.3827, -1.192e-07), (0.05466, -0.02264, 2.0), (0.8315, -0.5556, -1.192e-07), (0.04919, -0.03287, 2.0), (0.7071, -0.7071, -1.192e-07), (0.04183, -0.04183, 2.0), (0.5556, -0.8315, -1.192e-07), (0.03287, -0.04919, 2.0), (0.3827, -0.9239, -1.192e-07), (0.02264, -0.05466, 2.0), (0.1951, -0.9808, -1.192e-07), (0.01154, -0.05802, 2.0), (-4.352e-07, -1.0, -1.192e-07), (-3.994e-08, -0.05916, 2.0), (-0.1951, -0.9808, -1.192e-07), (-0.01154, -0.05802, 2.0), (-0.3827, -0.9239, -1.192e-07), (-0.02264, -0.05466, 2.0), (-0.5556, -0.8315, -1.192e-07), (-0.03287, -0.04919, 2.0), (-0.7071, -0.7071, -1.192e-07), (-0.04183, -0.04183, 2.0), (-0.8315, -0.5556, -1.192e-07), (-0.04919, -0.03287, 2.0), (-0.9239, -0.3827, -1.192e-07), (-0.05466, -0.02264, 2.0), (-0.9808, -0.1951, -1.192e-07), (-0.05802, -0.01154, 2.0), (-1.0, -9.417e-07, -1.192e-07), (-0.05916, -1.57e-06, 2.0), (-0.9808, 0.1951, -1.192e-07), (-0.05802, 0.01154, 2.0), (-0.9239, 0.3827, -1.192e-07), (-0.05466, 0.02264, 2.0), (-0.8315, 0.5556, -1.192e-07), (-0.04919, 0.03287, 2.0), (-0.7071, 0.7071, -1.192e-07), (-0.04183, 0.04183, 2.0), (-0.5556, 0.8315, -1.192e-07), (-0.03287, 0.04919, 2.0), (-0.3827, 0.9239, -1.192e-07), (-0.02264, 0.05465, 2.0), (-0.1951, 0.9808, -1.192e-07), (-0.01154, 0.05802, 2.0)], [], [(0, 1, 3, 2), (2, 3, 5, 4), (4, 5, 7, 6), (6, 7, 9, 8), (8, 9, 11, 10), (10, 11, 13, 12), (12, 13, 15, 14), (14, 15, 17, 16), (16, 17, 19, 18), (18, 19, 21, 20), (20, 21, 23, 22), (22, 23, 25, 24), (24, 25, 27, 26), (26, 27, 29, 28), (28, 29, 31, 30), (30, 31, 33, 32), (32, 33, 35, 34), (34, 35, 37, 36), (36, 37, 39, 38), (38, 39, 41, 40), (40, 41, 43, 42), (42, 43, 45, 44), (44, 45, 47, 46), (46, 47, 49, 48), (48, 49, 51, 50), (50, 51, 53, 52), (52, 53, 55, 54), (54, 55, 57, 56), (56, 57, 59, 58), (58, 59, 61, 60), (3, 1, 63, 61, 59, 57, 55, 53, 51, 49, 47, 45, 43, 41, 39, 37, 35, 33, 31, 29, 27, 25, 23, 21, 19, 17, 15, 13, 11, 9, 7, 5), (60, 61, 63, 62), (62, 63, 1, 0), (0, 2, 4, 6, 8, 10, 12, 14, 16, 18, 20, 22, 24, 26, 28, 30, 32, 34, 36, 38, 40, 42, 44, 46, 48, 50, 52, 54, 56, 58, 60, 62)])
_uv = me_cylinder_007.uv_layers.new(name='UVMap')
_uv.uv.foreach_set('vector', [1.0, 0.5, 1.0, 1.0, 0.9688, 1.0, 0.9688, 0.5, 0.9688, 0.5, 0.9688, 1.0, 0.9375, 1.0, 0.9375, 0.5, 0.9375, 0.5, 0.9375, 1.0, 0.9062, 1.0, 0.9062, 0.5, 0.9062, 0.5, 0.9062, 1.0, 0.875, 1.0, 0.875, 0.5, 0.875, 0.5, 0.875, 1.0, 0.8438, 1.0, 0.8438, 0.5, 0.8438, 0.5, 0.8438, 1.0, 0.8125, 1.0, 0.8125, 0.5, 0.8125, 0.5, 0.8125, 1.0, 0.7812, 1.0, 0.7812, 0.5, 0.7812, 0.5, 0.7812, 1.0, 0.75, 1.0, 0.75, 0.5, 0.75, 0.5, 0.75, 1.0, 0.7188, 1.0, 0.7188, 0.5, 0.7188, 0.5, 0.7188, 1.0, 0.6875, 1.0, 0.6875, 0.5, 0.6875, 0.5, 0.6875, 1.0, 0.6562, 1.0, 0.6562, 0.5, 0.6562, 0.5, 0.6562, 1.0, 0.625, 1.0, 0.625, 0.5, 0.625, 0.5, 0.625, 1.0, 0.5938, 1.0, 0.5938, 0.5, 0.5938, 0.5, 0.5938, 1.0, 0.5625, 1.0, 0.5625, 0.5, 0.5625, 0.5, 0.5625, 1.0, 0.5312, 1.0, 0.5312, 0.5, 0.5312, 0.5, 0.5312, 1.0, 0.5, 1.0, 0.5, 0.5, 0.5, 0.5, 0.5, 1.0, 0.4688, 1.0, 0.4688, 0.5, 0.4688, 0.5, 0.4688, 1.0, 0.4375, 1.0, 0.4375, 0.5, 0.4375, 0.5, 0.4375, 1.0, 0.4062, 1.0, 0.4062, 0.5, 0.4062, 0.5, 0.4062, 1.0, 0.375, 1.0, 0.375, 0.5, 0.375, 0.5, 0.375, 1.0, 0.3438, 1.0, 0.3438, 0.5, 0.3438, 0.5, 0.3438, 1.0, 0.3125, 1.0, 0.3125, 0.5, 0.3125, 0.5, 0.3125, 1.0, 0.2812, 1.0, 0.2812, 0.5, 0.2812, 0.5, 0.2812, 1.0, 0.25, 1.0, 0.25, 0.5, 0.25, 0.5, 0.25, 1.0, 0.2188, 1.0, 0.2188, 0.5, 0.2188, 0.5, 0.2188, 1.0, 0.1875, 1.0, 0.1875, 0.5, 0.1875, 0.5, 0.1875, 1.0, 0.1562, 1.0, 0.1562, 0.5, 0.1562, 0.5, 0.1562, 1.0, 0.125, 1.0, 0.125, 0.5, 0.125, 0.5, 0.125, 1.0, 0.09375, 1.0, 0.09375, 0.5, 0.09375, 0.5, 0.09375, 1.0, 0.0625, 1.0, 0.0625, 0.5, 0.2968, 0.4854, 0.25, 0.49, 0.2032, 0.4854, 0.1582, 0.4717, 0.1167, 0.4496, 0.08029, 0.4197, 0.05045, 0.3833, 0.02827, 0.3418, 0.01461, 0.2968, 0.01, 0.25, 0.01461, 0.2032, 0.02827, 0.1582, 0.05045, 0.1167, 0.08029, 0.08029, 0.1167, 0.05045, 0.1582, 0.02827, 0.2032, 0.01461, 0.25, 0.01, 0.2968, 0.01461, 0.3418, 0.02827, 0.3833, 0.05045, 0.4197, 0.08029, 0.4496, 0.1167, 0.4717, 0.1582, 0.4854, 0.2032, 0.49, 0.25, 0.4854, 0.2968, 0.4717, 0.3418, 0.4496, 0.3833, 0.4197, 0.4197, 0.3833, 0.4496, 0.3418, 0.4717, 0.0625, 0.5, 0.0625, 1.0, 0.03125, 1.0, 0.03125, 0.5, 0.03125, 0.5, 0.03125, 1.0, 0.0, 1.0, 0.0, 0.5, 0.75, 0.49, 0.7968, 0.4854, 0.8418, 0.4717, 0.8833, 0.4496, 0.9197, 0.4197, 0.9496, 0.3833, 0.9717, 0.3418, 0.9854, 0.2968, 0.99, 0.25, 0.9854, 0.2032, 0.9717, 0.1582, 0.9496, 0.1167, 0.9197, 0.08029, 0.8833, 0.05045, 0.8418, 0.02827, 0.7968, 0.01461, 0.75, 0.01, 0.7032, 0.01461, 0.6582, 0.02827, 0.6167, 0.05045, 0.5803, 0.08029, 0.5504, 0.1167, 0.5283, 0.1582, 0.5146, 0.2032, 0.51, 0.25, 0.5146, 0.2968, 0.5283, 0.3418, 0.5504, 0.3833, 0.5803, 0.4197, 0.6167, 0.4496, 0.6582, 0.4717, 0.7032, 0.4854])
me_cylinder_007.use_remesh_fix_poles = True
me_cylinder_007.use_remesh_preserve_attributes = False
me_cylinder_007.use_mirror_vertex_groups = False
me_cylinder_007.update()

# ---- objects
ob_cube = bpy.data.objects.new('Cube', me_cube)
ob_light = bpy.data.objects.new('Light', light_light)
ob_camera = bpy.data.objects.new('Camera', cam_camera)
ob_cylinder = bpy.data.objects.new('Cylinder', me_cylinder)
ob_cylinder_002 = bpy.data.objects.new('Cylinder.002', me_cylinder_002)
ob_cylinder_003 = bpy.data.objects.new('Cylinder.003', me_cylinder_003)
ob_cylinder_004 = bpy.data.objects.new('Cylinder.004', me_cylinder_004)
ob_cylinder_001 = bpy.data.objects.new('Cylinder.001', me_cylinder_005)
ob_cylinder_005 = bpy.data.objects.new('Cylinder.005', me_cylinder_006)
ob_cylinder_006 = bpy.data.objects.new('Cylinder.006', me_cylinder_007)

# ---- transforms, parenting, visibility, modifiers, constraints
ob_cube.location = (0.0, 0.0, 0.0)
ob_cube.lock_rotations_4d = False
ob_cube.empty_display_type = 'ARROWS'
ob_cube.lineart.crease_threshold = 0.0
ob_light.location = (4.076, 1.005, 5.904)
ob_light.rotation_euler = (0.6503, 0.05522, 1.866)
ob_light.lock_rotations_4d = False
ob_light.empty_display_type = 'ARROWS'
ob_light.color = (0.0, 0.0, 0.0, 0.0)
ob_light.lineart.crease_threshold = 0.0
ob_camera.location = (7.359, -6.926, 4.958)
ob_camera.rotation_euler = (1.109, 0.0, 0.8149)
ob_camera.lock_rotations_4d = False
ob_camera.empty_display_type = 'ARROWS'
ob_camera.color = (0.0, 0.0, 0.0, 0.0)
ob_camera.display_type = 'WIRE'
ob_camera.lineart.crease_threshold = 0.0
ob_cylinder.location = (0.0, -6.817, 3.442)
ob_cylinder.rotation_euler = (1.088, -0.0, 0.0)
ob_cylinder.scale = (-0.08625, -0.08625, 7.296)
ob_cylinder.lineart.crease_threshold = 0.0
ob_cylinder_002.location = (-9.43e-09, 0.3493, -0.0004669)
ob_cylinder_002.rotation_euler = (-1.644, -0.0, 0.0)
ob_cylinder_002.scale = (-0.08625, -0.08625, 7.296)
ob_cylinder_002.lineart.crease_threshold = 0.0
ob_cylinder_003.location = (-9.43e-09, 0.3493, -0.0004669)
ob_cylinder_003.rotation_euler = (-1.482, -0.0, 0.0)
ob_cylinder_003.scale = (-0.08625, -0.08625, 7.296)
ob_cylinder_003.lineart.crease_threshold = 0.0
ob_cylinder_004.location = (-9.43e-09, 0.3493, -0.0004669)
ob_cylinder_004.rotation_euler = (-1.299, -0.0, 0.0)
ob_cylinder_004.scale = (-0.08625, -0.08625, 7.296)
ob_cylinder_004.lineart.crease_threshold = 0.0
ob_cylinder_001.location = (-9.43e-09, 0.3493, -0.0004669)
ob_cylinder_001.rotation_euler = (-1.136, -0.0, 0.0)
ob_cylinder_001.scale = (-0.08625, -0.08625, 7.296)
ob_cylinder_001.lineart.crease_threshold = 0.0
ob_cylinder_005.location = (-9.43e-09, 0.3493, -0.0004669)
ob_cylinder_005.rotation_euler = (-0.9164, -0.0, 0.0)
ob_cylinder_005.scale = (-0.08625, -0.08625, 7.296)
ob_cylinder_005.lineart.crease_threshold = 0.0
ob_cylinder_006.location = (-9.43e-09, 0.3493, -0.0004669)
ob_cylinder_006.rotation_euler = (-1.822, -0.0, 0.0)
ob_cylinder_006.scale = (-0.08625, -0.08625, 7.296)
ob_cylinder_006.lineart.crease_threshold = 0.0

# ---- collection membership
col_collection.objects.link(ob_cube)
col_collection.objects.link(ob_light)
col_collection.objects.link(ob_camera)
col_collection.objects.link(ob_cylinder)
col_collection.objects.link(ob_cylinder_002)
col_collection.objects.link(ob_cylinder_003)
col_collection.objects.link(ob_cylinder_004)
col_collection.objects.link(ob_cylinder_001)
col_collection.objects.link(ob_cylinder_005)
col_collection.objects.link(ob_cylinder_006)

# ---- scene / render settings (as saved in the file)
scene.camera = ob_camera
scene.frame_start = 1; scene.frame_end = 250; scene.frame_set(1)
scene.render.engine = 'BLENDER_EEVEE_NEXT'
scene.cycles.use_denoising = False
scene.cycles.samples = 128
scene.cycles.sampling_pattern = 'TABULATED_SOBOL'
scene.cycles.use_adaptive_sampling = False
scene.cycles.use_light_tree = False
scene.view_settings.view_transform = 'Filmic'
bpy.context.view_layer.update()

